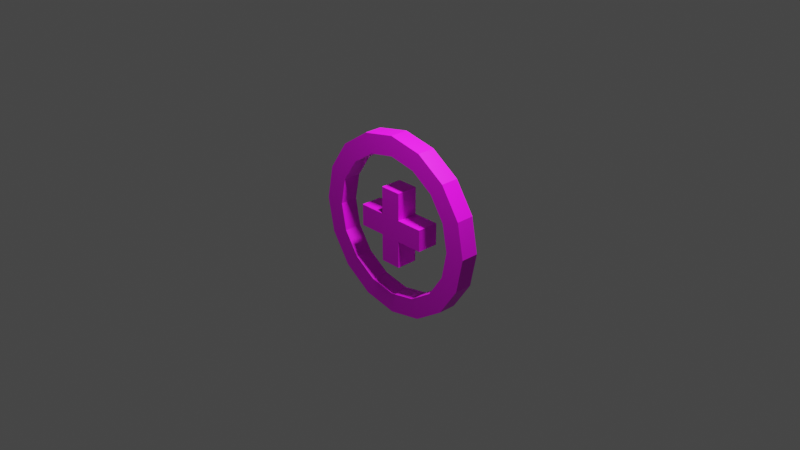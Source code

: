 # Source: PowerUpIncreaseLives.blend  (saved by Blender 2.91.10; exported with 4.5.12 LTS)
import bpy
from mathutils import Matrix  # noqa: F401  (used for matrix-valued properties, if any)

bpy.ops.wm.read_factory_settings(use_empty=True)
scene = bpy.context.scene
scene.name = 'Scene'

# ---- collections
col_collection = bpy.data.collections.new('Collection'); scene.collection.children.link(col_collection)

# ---- images (referenced by path relative to the original .blend; pixels are not part of the script)
import os
ASSET_DIR = os.environ.get("B2B_ASSET_DIR", "")  # directory of the original .blend (textures are referenced by path, not embedded)
HERE = os.path.dirname(os.path.abspath(__file__))  # packed textures are extracted next to this script under _unpacked/

def load_image(name, relpath, width, height, colorspace="sRGB"):
    """Load a texture the original file referenced (path relative to the .blend, or extracted next to this script)."""
    p = next((c for c in (os.path.join(HERE, relpath), os.path.join(ASSET_DIR, relpath)) if relpath and os.path.exists(c)), "")
    if p:
        img = bpy.data.images.load(p, check_existing=True)
        img.name = name
    else:  # same state as the original file: an image datablock whose file is absent (Cycles renders it pink)
        img = bpy.data.images.new(name, width, height)
        img.source = "FILE"
        img.filepath = "//" + (relpath or name)
    img.colorspace_settings.name = colorspace
    return img
img_powerupincreaselives_png = load_image('PowerUpIncreaseLives.png', 'PowerUpIncreaseLives.png', 1024, 1024, 'sRGB')

# ---- materials (node trees are filled in below, after node groups)
mat_powerup = bpy.data.materials.new('PowerUp')
mat_powerup.use_transparent_shadow = False

# ---- material node trees
mat_powerup.use_nodes = True; mat_powerup.node_tree.nodes.clear()
_N = mat_powerup.node_tree.nodes; _L = mat_powerup.node_tree.links
n0 = _N.new('ShaderNodeBsdfPrincipled'); n0.name = 'Principled BSDF'; n0.location = (10, 300)
n0.distribution = 'GGX'
n0.subsurface_method = 'BURLEY'
n0.inputs[3].default_value = 1.45
n0.inputs[27].default_value = (0.0, 0.0, 0.0, 1.0)
n0.inputs[28].default_value = 1.0
n1 = _N.new('ShaderNodeOutputMaterial'); n1.name = 'Material Output'; n1.location = (300, 300)
n2 = _N.new('ShaderNodeTexImage'); n2.name = 'Image Texture'; n2.location = (-280, 280)
n2.image = img_powerupincreaselives_png
_L.new(n0.outputs[0], n1.inputs[0])
_L.new(n2.outputs[0], n0.inputs[0])
n1.is_active_output = True

# ---- world
world_world = bpy.data.worlds.new('World'); scene.world = world_world
world_world.use_nodes = True; world_world.node_tree.nodes.clear()
_N = world_world.node_tree.nodes; _L = world_world.node_tree.links
n0 = _N.new('ShaderNodeOutputWorld'); n0.name = 'World Output'; n0.location = (300, 300)
n1 = _N.new('ShaderNodeBackground'); n1.name = 'Background'; n1.location = (10, 300)
n1.inputs[0].default_value = (0.05088, 0.05088, 0.05088, 1.0)
_L.new(n1.outputs[0], n0.inputs[0])
n0.is_active_output = True
world_world.color = (0.05088, 0.05088, 0.05088)
world_world.use_sun_shadow = False
world_world.sun_shadow_jitter_overblur = 0.0

# ---- cameras
cam_camera = bpy.data.cameras.new('Camera')
cam_camera.clip_end = 100.0
cam_camera.ortho_scale = 7.314

# ---- lights
light_light = bpy.data.lights.new('Light', 'POINT')
light_light.transmission_factor = 0.0
light_light.energy = 250.0
light_light.shadow_soft_size = 0.1
light_light.shadow_maximum_resolution = 0.006
light_light.use_absolute_resolution = True

# ---- meshes
me_powerup = bpy.data.meshes.new('PowerUp')
me_powerup.from_pydata([(2.925e-08, 0.5625, -0.05625), (2.925e-08, 0.5625, 0.05625), (0.2153, 0.5197, -0.05625), (0.2153, 0.5197, 0.05625), (0.3977, 0.3977, -0.05625), (0.3977, 0.3977, 0.05625), (0.5197, 0.2153, -0.05625), (0.5197, 0.2153, 0.05625), (0.5625, -9.737e-09, -0.05625), (0.5625, -9.737e-09, 0.05625), (0.5197, -0.2153, -0.05625), (0.5197, -0.2153, 0.05625), (0.3977, -0.3977, -0.05625), (0.3977, -0.3977, 0.05625), (0.2153, -0.5197, -0.05625), (0.2153, -0.5197, 0.05625), (1.142e-07, -0.5625, -0.05625), (1.142e-07, -0.5625, 0.05625), (-0.2153, -0.5197, -0.05625), (-0.2153, -0.5197, 0.05625), (-0.3977, -0.3977, -0.05625), (-0.3977, -0.3977, 0.05625), (-0.5197, -0.2153, -0.05625), (-0.5197, -0.2153, 0.05625), (-0.5625, 2.379e-08, -0.05625), (-0.5625, 2.379e-08, 0.05625), (-0.5197, 0.2153, -0.05625), (-0.5197, 0.2153, 0.05625), (-0.3977, 0.3977, -0.05625), (-0.3977, 0.3977, 0.05625), (-0.2153, 0.5197, -0.05625), (-0.2153, 0.5197, 0.05625), (-0.168, 0.4055, -0.05625), (-0.168, 0.4055, 0.05625), (0.168, 0.4055, 0.05625), (4.422e-08, 0.4389, 0.05625), (4.422e-08, 0.4389, -0.05625), (0.4389, -1.495e-08, 0.05625), (0.4055, -0.168, 0.05625), (0.4055, 0.168, 0.05625), (-0.3104, 0.3104, -0.05625), (-0.3104, 0.3104, 0.05625), (-0.4055, 0.168, -0.05625), (-0.4055, 0.168, 0.05625), (-0.4389, 7.541e-09, -0.05625), (-0.4389, 1.121e-08, 0.05625), (-0.4055, -0.168, 0.05625), (-0.3104, -0.3104, 0.05625), (-0.4055, -0.168, -0.05625), (-0.168, -0.4055, 0.05625), (0.168, -0.4055, 0.05625), (1.105e-07, -0.4389, 0.05625), (-0.3104, -0.3104, -0.05625), (0.3104, -0.3104, 0.05625), (0.3104, 0.3104, 0.05625), (-0.168, -0.4055, -0.05625), (0.3104, -0.3104, -0.05625), (0.4389, -1.862e-08, -0.05625), (0.4055, -0.168, -0.05625), (1.105e-07, -0.4389, -0.05625), (0.168, -0.4055, -0.05625), (0.3104, 0.3104, -0.05625), (0.168, 0.4055, -0.05625), (0.4055, 0.168, -0.05625), (-0.06737, -0.06737, 0.06737), (-0.06737, 0.06737, 0.06737), (-0.06737, -0.06737, -0.06737), (-0.06737, 0.06737, -0.06737), (0.06737, -0.06737, 0.06737), (0.06737, 0.06737, 0.06737), (0.06737, -0.06737, -0.06737), (0.06737, 0.06737, -0.06737), (-0.06737, 0.2361, 0.06737), (-0.06737, 0.2361, -0.06737), (0.06737, 0.2361, -0.06737), (0.06737, 0.2361, 0.06737), (-0.06737, -0.2361, -0.06737), (-0.06737, -0.2361, 0.06737), (0.06737, -0.2361, -0.06737), (0.06737, -0.2361, 0.06737), (0.2361, 0.06737, -0.06737), (0.2361, -0.06737, -0.06737), (0.2361, -0.06737, 0.06737), (0.2361, 0.06737, 0.06737), (-0.2361, -0.06737, -0.06737), (-0.2361, -0.06737, 0.06737), (-0.2361, 0.06737, 0.06737), (-0.2361, 0.06737, -0.06737)], [], [(1, 2, 0), (3, 4, 2), (4, 7, 6), (7, 8, 6), (9, 10, 8), (11, 12, 10), (13, 14, 12), (15, 16, 14), (17, 18, 16), (19, 20, 18), (21, 22, 20), (23, 24, 22), (25, 26, 24), (27, 28, 26), (29, 30, 28), (31, 0, 30), (32, 35, 33), (40, 33, 41), (42, 41, 43), (43, 44, 42), (45, 48, 44), (46, 52, 48), (49, 52, 47), (51, 55, 49), (50, 59, 51), (53, 60, 50), (38, 56, 53), (37, 58, 38), (37, 63, 57), (54, 63, 39), (54, 62, 61), (34, 36, 62), (37, 38, 9), (46, 45, 25), (42, 44, 24), (10, 56, 58), (64, 84, 66), (67, 70, 66), (68, 83, 69), (69, 64, 68), (66, 77, 64), (69, 72, 65), (73, 75, 74), (67, 74, 71), (71, 75, 69), (65, 73, 67), (78, 77, 76), (68, 78, 70), (64, 79, 68), (70, 76, 66), (80, 82, 81), (70, 82, 68), (69, 80, 71), (71, 81, 70), (86, 84, 85), (66, 87, 67), (65, 85, 64), (67, 86, 65), (1, 3, 2), (3, 5, 4), (4, 5, 7), (7, 9, 8), (9, 11, 10), (11, 13, 12), (13, 15, 14), (15, 17, 16), (17, 19, 18), (19, 21, 20), (21, 23, 22), (23, 25, 24), (25, 27, 26), (27, 29, 28), (29, 31, 30), (31, 1, 0), (32, 36, 35), (40, 32, 33), (42, 40, 41), (43, 45, 44), (45, 46, 48), (46, 47, 52), (49, 55, 52), (51, 59, 55), (50, 60, 59), (53, 56, 60), (38, 58, 56), (37, 57, 58), (37, 39, 63), (54, 61, 63), (54, 34, 62), (34, 35, 36), (38, 11, 9), (9, 7, 37), (7, 5, 39), (37, 7, 39), (5, 54, 39), (34, 54, 5), (5, 3, 34), (3, 1, 34), (1, 31, 35), (31, 29, 33), (35, 31, 33), (29, 27, 43), (27, 25, 43), (25, 23, 46), (23, 21, 47), (21, 19, 49), (19, 17, 49), (17, 15, 50), (15, 13, 53), (13, 11, 38), (13, 38, 53), (35, 34, 1), (15, 53, 50), (17, 50, 51), (17, 51, 49), (41, 33, 29), (43, 41, 29), (21, 49, 47), (45, 43, 25), (23, 47, 46), (56, 12, 60), (12, 14, 60), (14, 16, 59), (16, 18, 59), (18, 20, 55), (20, 22, 52), (55, 20, 52), (22, 24, 44), (24, 26, 42), (26, 28, 40), (28, 30, 32), (30, 0, 36), (0, 2, 36), (2, 4, 62), (4, 6, 61), (62, 4, 61), (6, 63, 61), (59, 60, 14), (2, 62, 36), (55, 59, 18), (30, 36, 32), (28, 32, 40), (48, 52, 22), (44, 48, 22), (26, 40, 42), (57, 63, 6), (6, 8, 57), (8, 10, 58), (10, 12, 56), (58, 57, 8), (64, 85, 84), (67, 71, 70), (68, 82, 83), (69, 65, 64), (66, 76, 77), (69, 75, 72), (73, 72, 75), (67, 73, 74), (71, 74, 75), (65, 72, 73), (78, 79, 77), (68, 79, 78), (64, 77, 79), (70, 78, 76), (80, 83, 82), (70, 81, 82), (69, 83, 80), (71, 80, 81), (86, 87, 84), (66, 84, 87), (65, 86, 85), (67, 87, 86)])
_uv = me_powerup.uv_layers.new(name='UVMap')
_uv.uv.foreach_set('vector', [1.0, 1.0, 0.9375, 0.5, 1.0, 0.5, 0.9375, 1.0, 0.875, 0.5, 0.9375, 0.5, 0.875, 0.5, 0.8125, 1.0, 0.8125, 0.5, 0.8125, 1.0, 0.75, 0.5, 0.8125, 0.5, 0.75, 1.0, 0.6875, 0.5, 0.75, 0.5, 0.6875, 1.0, 0.625, 0.5, 0.6875, 0.5, 0.625, 1.0, 0.5625, 0.5, 0.625, 0.5, 0.5625, 1.0, 0.5, 0.5, 0.5625, 0.5, 0.5, 1.0, 0.4375, 0.5, 0.5, 0.5, 0.4375, 1.0, 0.375, 0.5, 0.4375, 0.5, 0.375, 1.0, 0.3125, 0.5, 0.375, 0.5, 0.3125, 1.0, 0.25, 0.5, 0.3125, 0.5, 0.25, 1.0, 0.1875, 0.5, 0.25, 0.5, 0.1875, 1.0, 0.125, 0.5, 0.1875, 0.5, 0.125, 1.0, 0.0625, 0.5, 0.125, 0.5, 0.0625, 1.0, 0.0, 0.5, 0.0625, 0.5, 1.0, 0.6688, 0.9375, 0.8312, 1.0, 0.8312, 0.9375, 0.6688, 0.875, 0.8312, 0.9375, 0.8312, 0.875, 0.6688, 0.8125, 0.8312, 0.875, 0.8312, 0.75, 0.8312, 0.8125, 0.6688, 0.75, 0.6688, 0.6875, 0.8312, 0.75, 0.6688, 0.6875, 0.6688, 0.625, 0.8312, 0.6875, 0.6688, 0.625, 0.6688, 0.625, 0.8312, 0.5625, 0.6688, 0.5625, 0.8312, 0.5625, 0.8312, 0.5, 0.6688, 0.5, 0.8312, 0.5, 0.8312, 0.4375, 0.6688, 0.4375, 0.8312, 0.4375, 0.8312, 0.375, 0.6688, 0.375, 0.8312, 0.375, 0.8312, 0.3125, 0.6688, 0.3125, 0.8312, 0.3125, 0.8312, 0.25, 0.6688, 0.25, 0.8312, 0.1875, 0.8312, 0.25, 0.6688, 0.1875, 0.6688, 0.1875, 0.8312, 0.125, 0.6688, 0.125, 0.8312, 0.0625, 0.8312, 0.125, 0.6688, 0.0625, 0.6688, 0.0, 0.8312, 0.0625, 0.6688, 0.0, 0.6688, 0.8307, 0.279, 0.721, 0.1693, 0.9239, 0.2168, 0.1099, 0.5776, 0.1693, 0.721, 0.07612, 0.7832, 0.4224, 0.1099, 0.279, 0.1693, 0.2168, 0.07612, 0.5995, 1.0, 0.4224, 0.8901, 0.5776, 0.8901, 0.3851, 0.7701, 0.6925, 0.3851, 0.6925, 0.7701, 0.3633, 0.6367, 0.6367, 0.3633, 0.6367, 0.6367, 0.3635, 0.6365, 0.02147, 0.3635, 0.3635, 0.3635, 0.3635, 0.3635, 0.6365, 0.6365, 0.3635, 0.6365, 0.0, 0.4175, 0.3333, 8.294e-08, 0.3333, 0.4175, 0.3635, 0.3635, 0.6365, 0.02147, 0.6365, 0.3635, 0.6149, 1.913e-08, 0.9224, 0.3075, 0.6149, 0.3075, 0.3633, 0.6367, 0.02082, 0.3633, 0.3633, 0.3633, 0.3333, 0.4175, 3.11e-08, 0.8349, 0.0, 0.4175, 0.6667, 0.0, 0.3333, 0.4175, 0.3333, 3.11e-08, 0.3075, 1.0, 9.563e-09, 0.6925, 0.3075, 0.6925, 0.3333, 0.8349, 0.6667, 0.4175, 0.6667, 0.8349, 0.6365, 0.6365, 0.3635, 0.9785, 0.3635, 0.6365, 0.6367, 0.3633, 0.9792, 0.6367, 0.6367, 0.6367, 1.0, 0.7508, 0.6667, 0.4175, 1.0, 0.4175, 0.3075, 0.0, 2.869e-08, 0.3851, 0.0, 6.694e-08, 0.6149, 0.0, 0.3075, 0.3851, 0.3075, 3.825e-08, 0.3633, 0.3633, 0.6367, 0.02082, 0.6367, 0.3633, 1.0, 0.3333, 0.6667, 2.074e-08, 1.0, 0.0, 0.6367, 0.6367, 0.3633, 0.9792, 0.3633, 0.6367, 0.6365, 0.3635, 0.9785, 0.6365, 0.6365, 0.6365, 0.0, 0.3851, 0.3851, 0.6925, 4.782e-08, 0.6925, 1.0, 1.0, 0.9375, 1.0, 0.9375, 0.5, 0.9375, 1.0, 0.875, 1.0, 0.875, 0.5, 0.875, 0.5, 0.875, 1.0, 0.8125, 1.0, 0.8125, 1.0, 0.75, 1.0, 0.75, 0.5, 0.75, 1.0, 0.6875, 1.0, 0.6875, 0.5, 0.6875, 1.0, 0.625, 1.0, 0.625, 0.5, 0.625, 1.0, 0.5625, 1.0, 0.5625, 0.5, 0.5625, 1.0, 0.5, 1.0, 0.5, 0.5, 0.5, 1.0, 0.4375, 1.0, 0.4375, 0.5, 0.4375, 1.0, 0.375, 1.0, 0.375, 0.5, 0.375, 1.0, 0.3125, 1.0, 0.3125, 0.5, 0.3125, 1.0, 0.25, 1.0, 0.25, 0.5, 0.25, 1.0, 0.1875, 1.0, 0.1875, 0.5, 0.1875, 1.0, 0.125, 1.0, 0.125, 0.5, 0.125, 1.0, 0.0625, 1.0, 0.0625, 0.5, 0.0625, 1.0, 0.0, 1.0, 0.0, 0.5, 1.0, 0.6688, 0.9375, 0.6688, 0.9375, 0.8312, 0.9375, 0.6688, 0.875, 0.6688, 0.875, 0.8312, 0.875, 0.6688, 0.8125, 0.6688, 0.8125, 0.8312, 0.75, 0.8312, 0.8125, 0.8312, 0.8125, 0.6688, 0.6875, 0.8312, 0.75, 0.8312, 0.75, 0.6688, 0.625, 0.8312, 0.6875, 0.8312, 0.6875, 0.6688, 0.625, 0.8312, 0.625, 0.6688, 0.5625, 0.6688, 0.5625, 0.8312, 0.5625, 0.6688, 0.5, 0.6688, 0.5, 0.8312, 0.5, 0.6688, 0.4375, 0.6688, 0.4375, 0.8312, 0.4375, 0.6688, 0.375, 0.6688, 0.375, 0.8312, 0.375, 0.6688, 0.3125, 0.6688, 0.3125, 0.8312, 0.3125, 0.6688, 0.25, 0.6688, 0.1875, 0.8312, 0.25, 0.8312, 0.25, 0.6688, 0.1875, 0.8312, 0.1875, 0.6688, 0.125, 0.6688, 0.0625, 0.8312, 0.125, 0.8312, 0.125, 0.6688, 0.0, 0.8312, 0.0625, 0.8312, 0.0625, 0.6688, 0.721, 0.1693, 0.7832, 0.07612, 0.9239, 0.2168, 0.9239, 0.2168, 1.0, 0.4005, 0.8307, 0.279, 1.0, 0.4005, 1.0, 0.5995, 0.8901, 0.4224, 0.8307, 0.279, 1.0, 0.4005, 0.8901, 0.4224, 1.0, 0.5995, 0.8901, 0.5776, 0.8901, 0.4224, 0.8307, 0.721, 0.8901, 0.5776, 1.0, 0.5995, 1.0, 0.5995, 0.9239, 0.7832, 0.8307, 0.721, 0.9239, 0.7832, 0.7832, 0.9239, 0.8307, 0.721, 0.7832, 0.9239, 0.5995, 1.0, 0.721, 0.8307, 0.5995, 1.0, 0.4005, 1.0, 0.5776, 0.8901, 0.721, 0.8307, 0.5995, 1.0, 0.5776, 0.8901, 0.4005, 1.0, 0.2168, 0.9239, 0.279, 0.8307, 0.2168, 0.9239, 0.07612, 0.7832, 0.279, 0.8307, 0.07612, 0.7832, 6.077e-08, 0.5995, 0.1099, 0.5776, 6.077e-08, 0.5995, 0.0, 0.4005, 0.1099, 0.4224, 0.0, 0.4005, 0.07612, 0.2168, 0.1693, 0.279, 0.07612, 0.2168, 0.2168, 0.07612, 0.1693, 0.279, 0.2168, 0.07612, 0.4005, 0.0, 0.4224, 0.1099, 0.4005, 0.0, 0.5995, 2.431e-07, 0.5776, 0.1099, 0.5995, 2.431e-07, 0.7832, 0.07612, 0.721, 0.1693, 0.5995, 2.431e-07, 0.721, 0.1693, 0.5776, 0.1099, 0.721, 0.8307, 0.8307, 0.721, 0.7832, 0.9239, 0.4005, 0.0, 0.5776, 0.1099, 0.4224, 0.1099, 0.2168, 0.07612, 0.4224, 0.1099, 0.279, 0.1693, 0.2168, 0.07612, 0.279, 0.1693, 0.1693, 0.279, 0.4224, 0.8901, 0.5776, 0.8901, 0.4005, 1.0, 0.279, 0.8307, 0.4224, 0.8901, 0.4005, 1.0, 0.0, 0.4005, 0.1693, 0.279, 0.1099, 0.4224, 0.1693, 0.721, 0.279, 0.8307, 0.07612, 0.7832, 6.077e-08, 0.5995, 0.1099, 0.4224, 0.1099, 0.5776, 0.4224, 0.8901, 0.4005, 1.0, 0.279, 0.8307, 0.4005, 1.0, 0.2168, 0.9239, 0.279, 0.8307, 0.2168, 0.9239, 0.07612, 0.7832, 0.1693, 0.721, 0.07612, 0.7832, 0.0, 0.5995, 0.1693, 0.721, 0.0, 0.5995, 6.077e-08, 0.4005, 0.1099, 0.5776, 6.077e-08, 0.4005, 0.07612, 0.2168, 0.1099, 0.4224, 0.1099, 0.5776, 6.077e-08, 0.4005, 0.1099, 0.4224, 0.07612, 0.2168, 0.2168, 0.07612, 0.279, 0.1693, 0.2168, 0.07612, 0.4005, 1.519e-07, 0.4224, 0.1099, 0.4005, 1.519e-07, 0.5995, 0.0, 0.5776, 0.1099, 0.5995, 0.0, 0.7832, 0.07612, 0.721, 0.1693, 0.7832, 0.07612, 0.9239, 0.2168, 0.8307, 0.279, 0.9239, 0.2168, 1.0, 0.4005, 0.8307, 0.279, 1.0, 0.4005, 1.0, 0.5995, 0.8901, 0.4224, 1.0, 0.5995, 0.9239, 0.7832, 0.8901, 0.5776, 0.8901, 0.4224, 1.0, 0.5995, 0.8901, 0.5776, 0.9239, 0.7832, 0.8307, 0.721, 0.8901, 0.5776, 0.1693, 0.721, 0.279, 0.8307, 0.2168, 0.9239, 1.0, 0.4005, 0.8901, 0.4224, 0.8307, 0.279, 0.1099, 0.5776, 0.1693, 0.721, 0.0, 0.5995, 0.7832, 0.07612, 0.8307, 0.279, 0.721, 0.1693, 0.5995, 0.0, 0.721, 0.1693, 0.5776, 0.1099, 0.1693, 0.279, 0.1099, 0.4224, 0.07612, 0.2168, 0.279, 0.1693, 0.1693, 0.279, 0.07612, 0.2168, 0.4005, 1.519e-07, 0.5776, 0.1099, 0.4224, 0.1099, 0.721, 0.8307, 0.8307, 0.721, 0.9239, 0.7832, 0.9239, 0.7832, 0.7832, 0.9239, 0.721, 0.8307, 0.7832, 0.9239, 0.5995, 1.0, 0.5776, 0.8901, 0.5995, 1.0, 0.4005, 1.0, 0.4224, 0.8901, 0.5776, 0.8901, 0.721, 0.8307, 0.7832, 0.9239, 0.3851, 0.7701, 0.3851, 0.3851, 0.6925, 0.3851, 0.3633, 0.6367, 0.3633, 0.3633, 0.6367, 0.3633, 0.3635, 0.6365, 0.02147, 0.6365, 0.02147, 0.3635, 0.3635, 0.3635, 0.6365, 0.3635, 0.6365, 0.6365, 0.0, 0.4175, 4.147e-08, 0.0, 0.3333, 8.294e-08, 0.3635, 0.3635, 0.3635, 0.02147, 0.6365, 0.02147, 0.6149, 1.913e-08, 0.9224, 0.0, 0.9224, 0.3075, 0.3633, 0.6367, 0.02082, 0.6367, 0.02082, 0.3633, 0.3333, 0.4175, 0.3333, 0.8349, 3.11e-08, 0.8349, 0.6667, 0.0, 0.6667, 0.4175, 0.3333, 0.4175, 0.3075, 1.0, 0.0, 1.0, 9.563e-09, 0.6925, 0.3333, 0.8349, 0.3333, 0.4175, 0.6667, 0.4175, 0.6365, 0.6365, 0.6365, 0.9785, 0.3635, 0.9785, 0.6367, 0.3633, 0.9792, 0.3633, 0.9792, 0.6367, 1.0, 0.7508, 0.6667, 0.7508, 0.6667, 0.4175, 0.3075, 0.0, 0.3075, 0.3851, 2.869e-08, 0.3851, 0.6149, 0.0, 0.6149, 0.3851, 0.3075, 0.3851, 0.3633, 0.3633, 0.3633, 0.02082, 0.6367, 0.02082, 1.0, 0.3333, 0.6667, 0.3333, 0.6667, 2.074e-08, 0.6367, 0.6367, 0.6367, 0.9792, 0.3633, 0.9792, 0.6365, 0.3635, 0.9785, 0.3635, 0.9785, 0.6365, 0.0, 0.3851, 0.3851, 0.3851, 0.3851, 0.6925])
me_powerup.materials.append(mat_powerup)
me_powerup.use_remesh_fix_poles = True
me_powerup.use_remesh_preserve_attributes = False
me_powerup.use_mirror_vertex_groups = False
me_powerup.update()

# ---- objects
ob_light = bpy.data.objects.new('Light', light_light)
ob_camera = bpy.data.objects.new('Camera', cam_camera)
ob_powerup = bpy.data.objects.new('PowerUp', me_powerup)

# ---- transforms, parenting, visibility, modifiers, constraints
ob_light.location = (0.5447, -0.1985, 2.01)
ob_light.rotation_euler = (0.6503, 0.05522, 1.866)
ob_light.lock_rotations_4d = False
ob_light.empty_display_type = 'ARROWS'
ob_light.color = (0.0, 0.0, 0.0, 0.0)
ob_light.lineart.crease_threshold = 0.0
ob_camera.location = (4.181, -3.933, 2.851)
ob_camera.rotation_euler = (1.109, 0.0, 0.8149)
ob_camera.lock_rotations_4d = False
ob_camera.empty_display_type = 'ARROWS'
ob_camera.color = (0.0, 0.0, 0.0, 0.0)
ob_camera.display_type = 'WIRE'
ob_camera.lineart.crease_threshold = 0.0
ob_powerup.location = (0.0, 0.0, 0.0)
ob_powerup.rotation_euler = (1.571, 2.22e-16, 2.22e-16)
ob_powerup.lineart.crease_threshold = 0.0

# ---- collection membership
col_collection.objects.link(ob_light)
col_collection.objects.link(ob_camera)
col_collection.objects.link(ob_powerup)

# ---- scene / render settings (as saved in the file)
scene.camera = ob_camera
scene.frame_start = 1; scene.frame_end = 250; scene.frame_set(4)
scene.render.engine = 'BLENDER_EEVEE_NEXT'
scene.cycles.use_denoising = False
scene.cycles.samples = 128
scene.cycles.sampling_pattern = 'TABULATED_SOBOL'
scene.cycles.use_adaptive_sampling = False
scene.cycles.use_light_tree = False
scene.view_settings.view_transform = 'Filmic'
bpy.context.view_layer.update()

